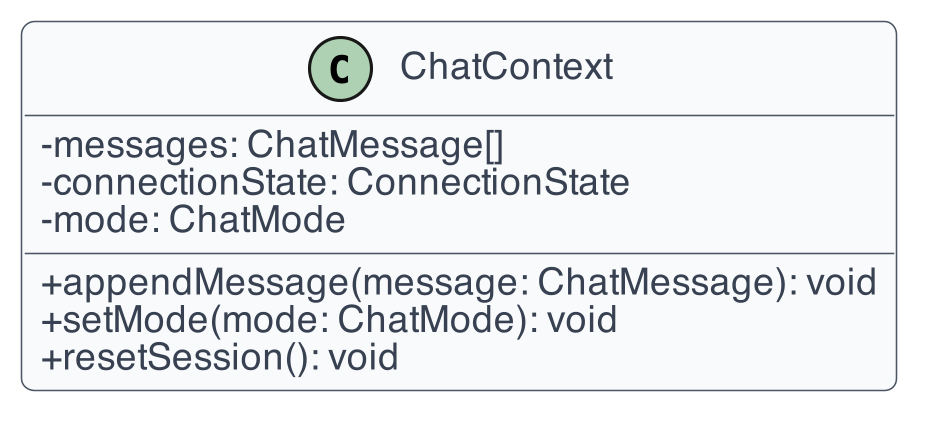

The diagram above was rendered by PlantUML. Its source (embedded in the PNG):
@startuml
!include _style.iuml
class ChatContext {
  -messages: ChatMessage[]
  -connectionState: ConnectionState
  -mode: ChatMode
  +appendMessage(message: ChatMessage): void
  +setMode(mode: ChatMode): void
  +resetSession(): void
}
@enduml